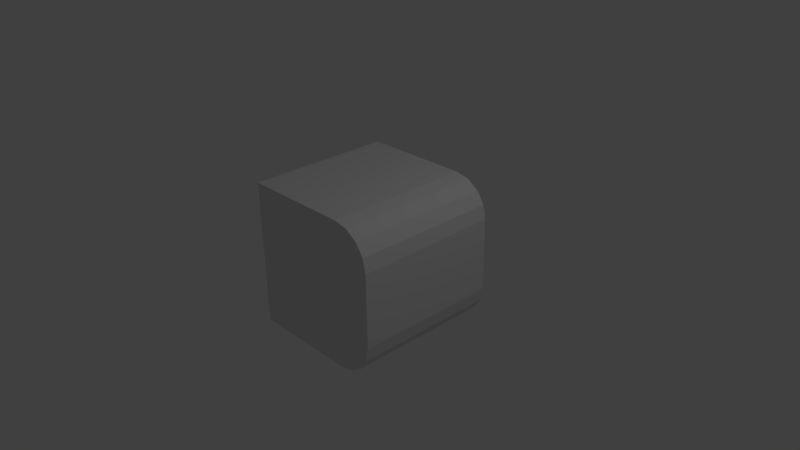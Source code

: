 # Source: cube1010.blend  (saved by Blender 2.70.0; exported with 4.5.12 LTS)
import bpy
from mathutils import Matrix  # noqa: F401  (used for matrix-valued properties, if any)

bpy.ops.wm.read_factory_settings(use_empty=True)
scene = bpy.context.scene
scene.name = 'Scene'

# ---- collections
col_collection_1 = bpy.data.collections.new('Collection 1'); scene.collection.children.link(col_collection_1)

# ---- world
world_world = bpy.data.worlds.new('World'); scene.world = world_world
world_world.color = (0.05088, 0.05088, 0.05088)
world_world.use_sun_shadow = False
world_world.sun_shadow_jitter_overblur = 0.0
world_world.cycles.sampling_method = 'MANUAL'
world_world.cycles.sample_map_resolution = 256

# ---- cameras
cam_camera = bpy.data.cameras.new('Camera')
cam_camera.clip_end = 100.0
cam_camera.lens = 35.0
cam_camera.sensor_width = 32.0
cam_camera.sensor_height = 18.0
cam_camera.ortho_scale = 7.314
cam_camera.dof.focus_distance = 0.0
cam_camera.dof.aperture_fstop = 128.0

# ---- lights
light_lamp = bpy.data.lights.new('Lamp', 'POINT')
light_lamp.transmission_factor = 0.0
light_lamp.cutoff_distance = 30.0
light_lamp.energy = 100.0
light_lamp.shadow_buffer_clip_start = 1.001
light_lamp.shadow_soft_size = 0.1
light_lamp.shadow_maximum_resolution = 0.006
light_lamp.use_absolute_resolution = True
light_lamp.cycles.use_multiple_importance_sampling = False

# ---- meshes
me_cube_002 = bpy.data.meshes.new('Cube.002')
me_cube_002.from_pydata([(-1.0, -1.0, -1.0), (-1.0, 1.0, -1.0), (0.0, 1.0, -1.0), (0.0, -1.0, -1.0), (1.0, 1.0, -0.5), (0.5, 1.0, -1.0), (0.9619, 1.0, -0.6913), (0.8536, 1.0, -0.8536), (0.6913, 1.0, -0.9619), (0.5, -1.0, -1.0), (1.0, -1.0, -0.5), (0.6913, -1.0, -0.9619), (0.8536, -1.0, -0.8536), (0.9619, -1.0, -0.6913), (-1.0, -1.0, 1.0), (-1.0, 1.0, 1.0), (0.0, 1.0, 1.0), (0.0, -1.0, 1.0), (-1.0, 1.0, 0.0), (-1.0, -1.0, 0.0), (1.0, -1.0, 0.0), (0.0, 1.0, 0.0), (1.0, 1.0, 0.5), (0.5, 1.0, 1.0), (0.9619, 1.0, 0.6913), (0.8536, 1.0, 0.8536), (0.6913, 1.0, 0.9619), (0.5, -1.0, 1.0), (1.0, -1.0, 0.5), (0.6913, -1.0, 0.9619), (0.8536, -1.0, 0.8536), (0.9619, -1.0, 0.6913), (1.0, 1.0, 0.0), (0.0, -1.0, 0.0)], [], [(19, 18, 1, 0), (18, 21, 2, 1), (0, 1, 2, 3), (4, 10, 13, 6), (6, 13, 12, 7), (7, 12, 11, 8), (8, 11, 9, 5), (33, 19, 0, 3), (10, 4, 32, 20), (5, 9, 3, 2), (6, 7, 8, 5, 2, 21, 32, 4), (10, 20, 33, 3, 9, 11, 12, 13), (19, 14, 15, 18), (18, 15, 16, 21), (14, 17, 16, 15), (22, 24, 31, 28), (24, 25, 30, 31), (25, 26, 29, 30), (26, 23, 27, 29), (33, 17, 14, 19), (28, 20, 32, 22), (23, 16, 17, 27), (24, 22, 32, 21, 16, 23, 26, 25), (28, 31, 30, 29, 27, 17, 33, 20)])
_uv = me_cube_002.uv_layers.new(name='UVMap')
_uv.uv.foreach_set('vector', [0.0, 0.5, 0.0, 0.5, 0.0, 0.0, 0.0, 7.172e-08, 0.0, 0.5, 0.5, 0.5, 0.5, 0.0, 0.0, 0.0, 0.0, 7.172e-08, 0.0, 0.0, 0.5, 0.0, 0.5, 7.172e-08, 1.0, 0.25, 1.0, 0.25, 0.981, 0.1543, 0.981, 0.1543, 0.981, 0.1543, 0.981, 0.1543, 0.9268, 0.07322, 0.9268, 0.07322, 0.9268, 0.07322, 0.9268, 0.07322, 0.8457, 0.01903, 0.8457, 0.01903, 0.8457, 0.01903, 0.8457, 0.01903, 0.75, 7.172e-08, 0.75, 0.0, 0.5, 0.5, 0.0, 0.5, 0.0, 7.172e-08, 0.5, 7.172e-08, 1.0, 0.25, 1.0, 0.25, 1.0, 0.5, 1.0, 0.5, 0.75, 0.0, 0.75, 7.172e-08, 0.5, 7.172e-08, 0.5, 0.0, 0.981, 0.1543, 0.9268, 0.07322, 0.8457, 0.01903, 0.75, 0.0, 0.5, 0.0, 0.5, 0.5, 1.0, 0.5, 1.0, 0.25, 1.0, 0.25, 1.0, 0.5, 0.5, 0.5, 0.5, 7.172e-08, 0.75, 7.172e-08, 0.8457, 0.01903, 0.9268, 0.07322, 0.981, 0.1543, 0.0, 0.5, 0.0, 1.0, 0.0, 1.0, 0.0, 0.5, 0.0, 0.5, 0.0, 1.0, 0.5, 1.0, 0.5, 0.5, 0.0, 1.0, 0.5, 1.0, 0.5, 1.0, 0.0, 1.0, 1.0, 0.75, 0.981, 0.8457, 0.981, 0.8457, 1.0, 0.75, 0.981, 0.8457, 0.9268, 0.9268, 0.9268, 0.9268, 0.981, 0.8457, 0.9268, 0.9268, 0.8457, 0.981, 0.8457, 0.981, 0.9268, 0.9268, 0.8457, 0.981, 0.75, 1.0, 0.75, 1.0, 0.8457, 0.981, 0.5, 0.5, 0.5, 1.0, 0.0, 1.0, 0.0, 0.5, 1.0, 0.75, 1.0, 0.5, 1.0, 0.5, 1.0, 0.75, 0.75, 1.0, 0.5, 1.0, 0.5, 1.0, 0.75, 1.0, 0.981, 0.8457, 1.0, 0.75, 1.0, 0.5, 0.5, 0.5, 0.5, 1.0, 0.75, 1.0, 0.8457, 0.981, 0.9268, 0.9268, 1.0, 0.75, 0.981, 0.8457, 0.9268, 0.9268, 0.8457, 0.981, 0.75, 1.0, 0.5, 1.0, 0.5, 0.5, 1.0, 0.5])
me_cube_002.use_remesh_preserve_volume = False
me_cube_002.use_remesh_preserve_attributes = False
me_cube_002.use_mirror_vertex_groups = False
me_cube_002.update()

# ---- objects
ob_cube = bpy.data.objects.new('Cube', me_cube_002)
ob_lamp = bpy.data.objects.new('Lamp', light_lamp)
ob_camera = bpy.data.objects.new('Camera', cam_camera)

# ---- transforms, parenting, visibility, modifiers, constraints
ob_cube.location = (0.0, 0.0, 0.0)
ob_cube.lineart.crease_threshold = 0.0
_vg = ob_cube.vertex_groups.new(name='topRight')
_vg = ob_cube.vertex_groups.new(name='topLeft')
_vg = ob_cube.vertex_groups.new(name='bottomLeft')
_vg = ob_cube.vertex_groups.new(name='bottomRight')
ob_lamp.location = (4.076, 1.005, 5.904)
ob_lamp.rotation_euler = (0.6503, 0.05522, 1.866)
ob_lamp.lock_rotations_4d = False
ob_lamp.empty_display_type = 'ARROWS'
ob_lamp.color = (0.0, 0.0, 0.0, 0.0)
ob_lamp.lineart.crease_threshold = 0.0
ob_camera.location = (7.481, -6.508, 5.344)
ob_camera.rotation_euler = (1.109, 0.01082, 0.8149)
ob_camera.lock_rotations_4d = False
ob_camera.empty_display_type = 'ARROWS'
ob_camera.color = (0.0, 0.0, 0.0, 0.0)
ob_camera.display_type = 'WIRE'
ob_camera.lineart.crease_threshold = 0.0

# ---- collection membership
col_collection_1.objects.link(ob_cube)
col_collection_1.objects.link(ob_lamp)
col_collection_1.objects.link(ob_camera)

# ---- scene / render settings (as saved in the file)
scene.camera = ob_camera
scene.frame_start = 1; scene.frame_end = 250; scene.frame_set(1)
scene.render.engine = 'BLENDER_EEVEE_NEXT'
scene.render.image_settings.color_mode = 'RGB'
scene.render.image_settings.compression = 90
scene.render.resolution_percentage = 50
scene.render.dither_intensity = 0.0
scene.cycles.use_denoising = False
scene.cycles.samples = 10
scene.cycles.sampling_pattern = 'TABULATED_SOBOL'
scene.cycles.light_sampling_threshold = 0.0
scene.cycles.use_adaptive_sampling = False
scene.cycles.use_light_tree = False
scene.cycles.blur_glossy = 0.0
scene.cycles.volume_bounces = 1
scene.cycles.pixel_filter_type = 'GAUSSIAN'
scene.cycles.sample_clamp_indirect = 0.0
scene.view_settings.view_transform = 'Standard'
bpy.context.view_layer.update()
